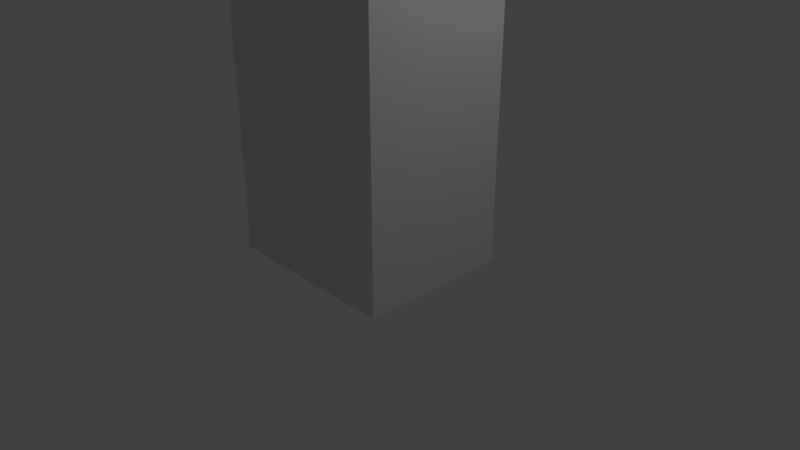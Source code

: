 # Source: S1_L12_Speaker.blend  (saved by Blender 2.79.0; exported with 4.5.12 LTS)
import bpy
from mathutils import Matrix  # noqa: F401  (used for matrix-valued properties, if any)

bpy.ops.wm.read_factory_settings(use_empty=True)
scene = bpy.context.scene
scene.name = 'Scene'

# ---- collections
col_collection_1 = bpy.data.collections.new('Collection 1'); scene.collection.children.link(col_collection_1)

# ---- materials (node trees are filled in below, after node groups)
mat_material = bpy.data.materials.new('Material')
mat_material.alpha_threshold = 0.0
mat_material.use_transparent_shadow = False
mat_material.roughness = 0.5
mat_material.line_color = (0.0, 0.0, 0.0, 1.0)

# ---- material node trees

# ---- world
world_world = bpy.data.worlds.new('World'); scene.world = world_world
world_world.color = (0.05088, 0.05088, 0.05088)
world_world.use_sun_shadow = False
world_world.sun_shadow_jitter_overblur = 0.0
world_world.cycles.sampling_method = 'MANUAL'

# ---- cameras
cam_camera = bpy.data.cameras.new('Camera')
cam_camera.clip_end = 100.0
cam_camera.lens = 35.0
cam_camera.sensor_width = 32.0
cam_camera.sensor_height = 18.0
cam_camera.ortho_scale = 7.314
cam_camera.dof.focus_distance = 0.0
cam_camera.dof.aperture_fstop = 128.0

# ---- lights
light_lamp = bpy.data.lights.new('Lamp', 'POINT')
light_lamp.transmission_factor = 0.0
light_lamp.cutoff_distance = 30.0
light_lamp.energy = 100.0
light_lamp.shadow_buffer_clip_start = 1.001
light_lamp.shadow_soft_size = 0.1
light_lamp.shadow_maximum_resolution = 0.006
light_lamp.use_absolute_resolution = True

# ---- meshes
me_cylinder_001 = bpy.data.meshes.new('Cylinder.001')
me_cylinder_001.from_pydata([(0.0, 1.0, -1.0), (0.0, 1.0, 1.0), (0.1951, 0.9808, -1.0), (0.1951, 0.9808, 1.0), (0.3827, 0.9239, -1.0), (0.3827, 0.9239, 1.0), (0.5556, 0.8315, -1.0), (0.5556, 0.8315, 1.0), (0.7071, 0.7071, -1.0), (0.7071, 0.7071, 1.0), (0.8315, 0.5556, -1.0), (0.8315, 0.5556, 1.0), (0.9239, 0.3827, -1.0), (0.9239, 0.3827, 1.0), (0.9808, 0.1951, -1.0), (0.9808, 0.1951, 1.0), (1.0, 7.55e-08, -1.0), (1.0, 7.55e-08, 1.0), (0.9808, -0.1951, -1.0), (0.9808, -0.1951, 1.0), (0.9239, -0.3827, -1.0), (0.9239, -0.3827, 1.0), (0.8315, -0.5556, -1.0), (0.8315, -0.5556, 1.0), (0.7071, -0.7071, -1.0), (0.7071, -0.7071, 1.0), (0.5556, -0.8315, -1.0), (0.5556, -0.8315, 1.0), (0.3827, -0.9239, -1.0), (0.3827, -0.9239, 1.0), (0.1951, -0.9808, -1.0), (0.1951, -0.9808, 1.0), (-3.258e-07, -1.0, -1.0), (-3.258e-07, -1.0, 1.0), (-0.1951, -0.9808, -1.0), (-0.1951, -0.9808, 1.0), (-0.3827, -0.9239, -1.0), (-0.3827, -0.9239, 1.0), (-0.5556, -0.8315, -1.0), (-0.5556, -0.8315, 1.0), (-0.7071, -0.7071, -1.0), (-0.7071, -0.7071, 1.0), (-0.8315, -0.5556, -1.0), (-0.8315, -0.5556, 1.0), (-0.9239, -0.3827, -1.0), (-0.9239, -0.3827, 1.0), (-0.9808, -0.1951, -1.0), (-0.9808, -0.1951, 1.0), (-1.0, 9.656e-07, -1.0), (-1.0, 9.656e-07, 1.0), (-0.9808, 0.1951, -1.0), (-0.9808, 0.1951, 1.0), (-0.9239, 0.3827, -1.0), (-0.9239, 0.3827, 1.0), (-0.8315, 0.5556, -1.0), (-0.8315, 0.5556, 1.0), (-0.7071, 0.7071, -1.0), (-0.7071, 0.7071, 1.0), (-0.5556, 0.8315, -1.0), (-0.5556, 0.8315, 1.0), (-0.3827, 0.9239, -1.0), (-0.3827, 0.9239, 1.0), (-0.1951, 0.9808, -1.0), (-0.1951, 0.9808, 1.0)], [], [(0, 1, 3, 2), (2, 3, 5, 4), (4, 5, 7, 6), (6, 7, 9, 8), (8, 9, 11, 10), (10, 11, 13, 12), (12, 13, 15, 14), (14, 15, 17, 16), (16, 17, 19, 18), (18, 19, 21, 20), (20, 21, 23, 22), (22, 23, 25, 24), (24, 25, 27, 26), (26, 27, 29, 28), (28, 29, 31, 30), (30, 31, 33, 32), (32, 33, 35, 34), (34, 35, 37, 36), (36, 37, 39, 38), (38, 39, 41, 40), (40, 41, 43, 42), (42, 43, 45, 44), (44, 45, 47, 46), (46, 47, 49, 48), (48, 49, 51, 50), (50, 51, 53, 52), (52, 53, 55, 54), (54, 55, 57, 56), (56, 57, 59, 58), (58, 59, 61, 60), (3, 1, 63, 61, 59, 57, 55, 53, 51, 49, 47, 45, 43, 41, 39, 37, 35, 33, 31, 29, 27, 25, 23, 21, 19, 17, 15, 13, 11, 9, 7, 5), (60, 61, 63, 62), (62, 63, 1, 0), (0, 2, 4, 6, 8, 10, 12, 14, 16, 18, 20, 22, 24, 26, 28, 30, 32, 34, 36, 38, 40, 42, 44, 46, 48, 50, 52, 54, 56, 58, 60, 62)])
me_cylinder_001.use_remesh_preserve_volume = False
me_cylinder_001.use_remesh_preserve_attributes = False
me_cylinder_001.use_mirror_vertex_groups = False
me_cylinder_001.update()
me_cylinder = bpy.data.meshes.new('Cylinder')
me_cylinder.from_pydata([(0.0, 1.0, -1.0), (0.0, 1.0, 1.0), (0.1951, 0.9808, -1.0), (0.1951, 0.9808, 1.0), (0.3827, 0.9239, -1.0), (0.3827, 0.9239, 1.0), (0.5556, 0.8315, -1.0), (0.5556, 0.8315, 1.0), (0.7071, 0.7071, -1.0), (0.7071, 0.7071, 1.0), (0.8315, 0.5556, -1.0), (0.8315, 0.5556, 1.0), (0.9239, 0.3827, -1.0), (0.9239, 0.3827, 1.0), (0.9808, 0.1951, -1.0), (0.9808, 0.1951, 1.0), (1.0, 7.55e-08, -1.0), (1.0, 7.55e-08, 1.0), (0.9808, -0.1951, -1.0), (0.9808, -0.1951, 1.0), (0.9239, -0.3827, -1.0), (0.9239, -0.3827, 1.0), (0.8315, -0.5556, -1.0), (0.8315, -0.5556, 1.0), (0.7071, -0.7071, -1.0), (0.7071, -0.7071, 1.0), (0.5556, -0.8315, -1.0), (0.5556, -0.8315, 1.0), (0.3827, -0.9239, -1.0), (0.3827, -0.9239, 1.0), (0.1951, -0.9808, -1.0), (0.1951, -0.9808, 1.0), (-3.258e-07, -1.0, -1.0), (-3.258e-07, -1.0, 1.0), (-0.1951, -0.9808, -1.0), (-0.1951, -0.9808, 1.0), (-0.3827, -0.9239, -1.0), (-0.3827, -0.9239, 1.0), (-0.5556, -0.8315, -1.0), (-0.5556, -0.8315, 1.0), (-0.7071, -0.7071, -1.0), (-0.7071, -0.7071, 1.0), (-0.8315, -0.5556, -1.0), (-0.8315, -0.5556, 1.0), (-0.9239, -0.3827, -1.0), (-0.9239, -0.3827, 1.0), (-0.9808, -0.1951, -1.0), (-0.9808, -0.1951, 1.0), (-1.0, 9.656e-07, -1.0), (-1.0, 9.656e-07, 1.0), (-0.9808, 0.1951, -1.0), (-0.9808, 0.1951, 1.0), (-0.9239, 0.3827, -1.0), (-0.9239, 0.3827, 1.0), (-0.8315, 0.5556, -1.0), (-0.8315, 0.5556, 1.0), (-0.7071, 0.7071, -1.0), (-0.7071, 0.7071, 1.0), (-0.5556, 0.8315, -1.0), (-0.5556, 0.8315, 1.0), (-0.3827, 0.9239, -1.0), (-0.3827, 0.9239, 1.0), (-0.1951, 0.9808, -1.0), (-0.1951, 0.9808, 1.0)], [], [(0, 1, 3, 2), (2, 3, 5, 4), (4, 5, 7, 6), (6, 7, 9, 8), (8, 9, 11, 10), (10, 11, 13, 12), (12, 13, 15, 14), (14, 15, 17, 16), (16, 17, 19, 18), (18, 19, 21, 20), (20, 21, 23, 22), (22, 23, 25, 24), (24, 25, 27, 26), (26, 27, 29, 28), (28, 29, 31, 30), (30, 31, 33, 32), (32, 33, 35, 34), (34, 35, 37, 36), (36, 37, 39, 38), (38, 39, 41, 40), (40, 41, 43, 42), (42, 43, 45, 44), (44, 45, 47, 46), (46, 47, 49, 48), (48, 49, 51, 50), (50, 51, 53, 52), (52, 53, 55, 54), (54, 55, 57, 56), (56, 57, 59, 58), (58, 59, 61, 60), (3, 1, 63, 61, 59, 57, 55, 53, 51, 49, 47, 45, 43, 41, 39, 37, 35, 33, 31, 29, 27, 25, 23, 21, 19, 17, 15, 13, 11, 9, 7, 5), (60, 61, 63, 62), (62, 63, 1, 0), (0, 2, 4, 6, 8, 10, 12, 14, 16, 18, 20, 22, 24, 26, 28, 30, 32, 34, 36, 38, 40, 42, 44, 46, 48, 50, 52, 54, 56, 58, 60, 62)])
me_cylinder.use_remesh_preserve_volume = False
me_cylinder.use_remesh_preserve_attributes = False
me_cylinder.use_mirror_vertex_groups = False
me_cylinder.update()
me_cube = bpy.data.meshes.new('Cube')
me_cube.from_pydata([(1.0, 1.0, -1.0), (1.0, -1.0, -1.0), (-1.0, -1.0, -1.0), (-1.0, 1.0, -1.0), (1.0, 1.0, 1.0), (1.0, -1.0, 1.0), (-1.0, -1.0, 1.0), (-1.0, 1.0, 1.0)], [], [(0, 1, 2, 3), (4, 7, 6, 5), (0, 4, 5, 1), (1, 5, 6, 2), (2, 6, 7, 3), (4, 0, 3, 7)])
me_cube.materials.append(mat_material)
me_cube.use_remesh_preserve_volume = False
me_cube.use_remesh_preserve_attributes = False
me_cube.use_mirror_vertex_groups = False
me_cube.update()

# ---- objects
ob_cylinder_001 = bpy.data.objects.new('Cylinder.001', me_cylinder_001)
ob_cylinder = bpy.data.objects.new('Cylinder', me_cylinder)
ob_cube = bpy.data.objects.new('Cube', me_cube)
ob_lamp = bpy.data.objects.new('Lamp', light_lamp)
ob_camera = bpy.data.objects.new('Camera', cam_camera)

# ---- transforms, parenting, visibility, modifiers, constraints
ob_cylinder_001.location = (-0.5284, 0.5801, 3.306)
ob_cylinder_001.rotation_euler = (1.571, -0.0, 0.0)
ob_cylinder_001.scale = (0.5, 0.5, 0.5)
ob_cylinder_001.lineart.crease_threshold = 0.0
ob_cylinder.location = (0.0, 0.09872, 1.557)
ob_cylinder.rotation_euler = (1.571, -0.0, 0.0)
ob_cylinder.lineart.crease_threshold = 0.0
ob_cube.location = (0.0, 0.0, 2.0)
ob_cube.scale = (1.203, 1.0, 2.0)
ob_cube.lock_rotations_4d = False
ob_cube.empty_display_type = 'ARROWS'
ob_cube.lineart.crease_threshold = 0.0
ob_lamp.location = (4.076, 1.005, 5.904)
ob_lamp.rotation_euler = (0.6503, 0.05522, 1.866)
ob_lamp.lock_rotations_4d = False
ob_lamp.empty_display_type = 'ARROWS'
ob_lamp.color = (0.0, 0.0, 0.0, 0.0)
ob_lamp.lineart.crease_threshold = 0.0
ob_camera.location = (7.481, -6.508, 5.344)
ob_camera.rotation_euler = (1.109, 0.0, 0.8149)
ob_camera.lock_rotations_4d = False
ob_camera.empty_display_type = 'ARROWS'
ob_camera.color = (0.0, 0.0, 0.0, 0.0)
ob_camera.display_type = 'WIRE'
ob_camera.lineart.crease_threshold = 0.0

# ---- collection membership
col_collection_1.objects.link(ob_cylinder_001)
col_collection_1.objects.link(ob_cylinder)
col_collection_1.objects.link(ob_cube)
col_collection_1.objects.link(ob_lamp)
col_collection_1.objects.link(ob_camera)

# ---- scene / render settings (as saved in the file)
scene.camera = ob_camera
scene.frame_start = 1; scene.frame_end = 250; scene.frame_set(1)
scene.render.engine = 'BLENDER_EEVEE_NEXT'
scene.render.resolution_percentage = 50
scene.render.dither_intensity = 0.0
scene.cycles.use_denoising = False
scene.cycles.samples = 128
scene.cycles.sampling_pattern = 'TABULATED_SOBOL'
scene.cycles.use_adaptive_sampling = False
scene.cycles.use_light_tree = False
scene.cycles.blur_glossy = 0.0
scene.cycles.sample_clamp_indirect = 0.0
scene.view_settings.view_transform = 'Standard'
bpy.context.view_layer.update()
